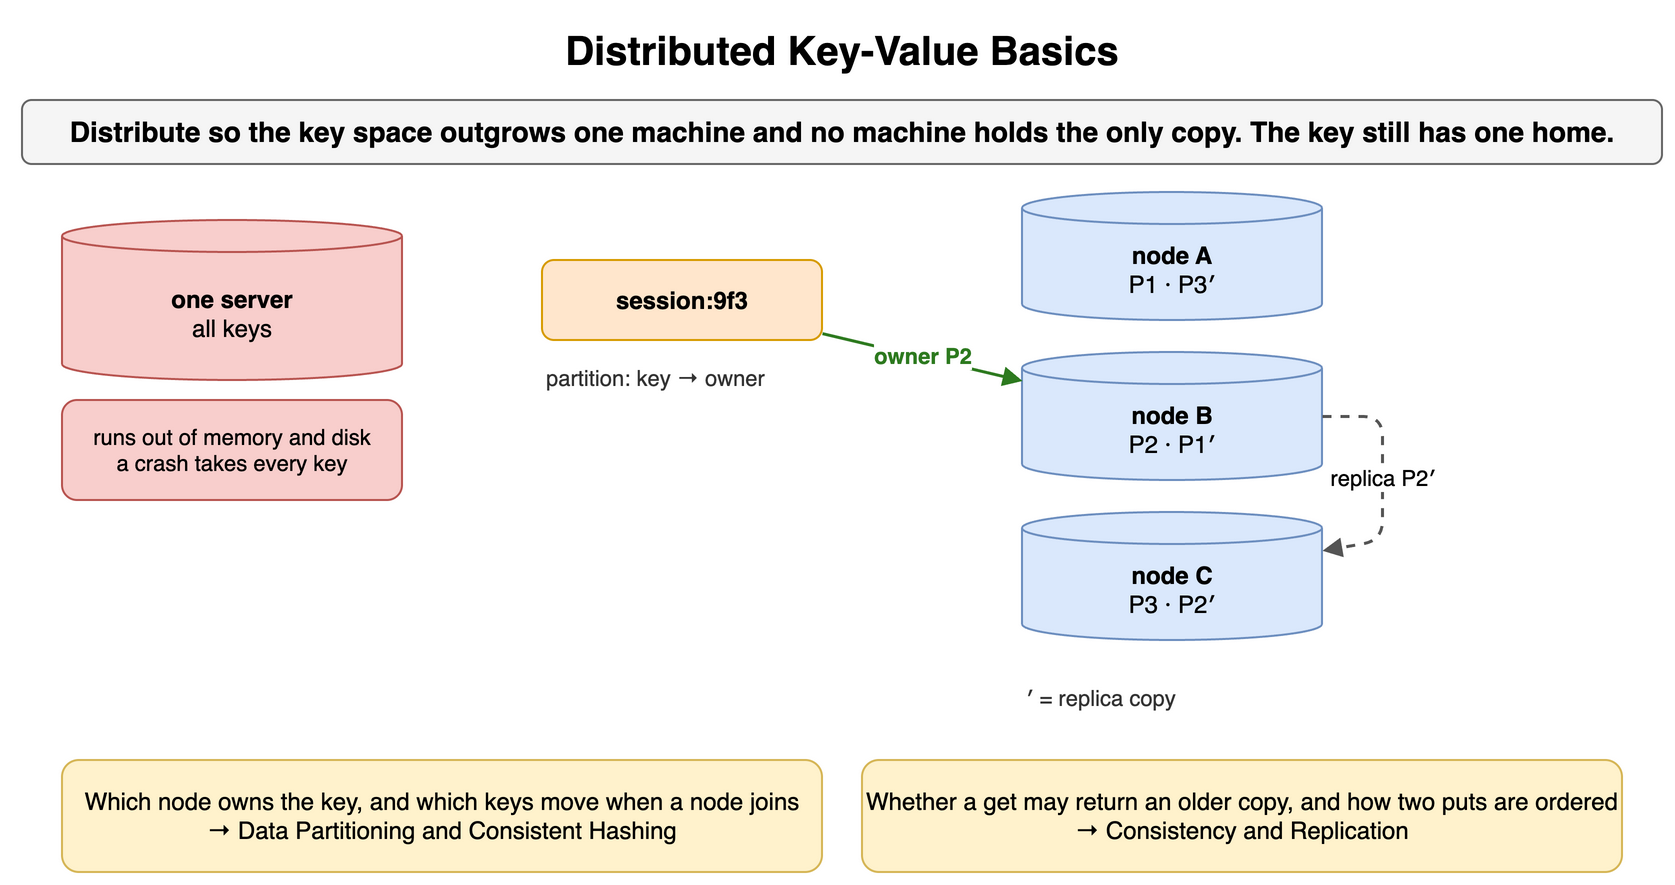

The diagram above was exported from draw.io. Its source (the exported page's mxGraphModel, read from the mxfile embedded in the PNG):
<mxGraphModel dx="900" dy="460" grid="1" gridSize="10" guides="1" tooltips="1" connect="1" arrows="1" fold="1" page="1" pageScale="1" pageWidth="900" pageHeight="460" math="0" shadow="0">
  <root>
    <mxCell id="0" />
    <mxCell id="1" parent="0" />
    <mxCell id="e1" value="Distributed Key-Value Basics" style="text;html=1;align=center;verticalAlign=middle;whiteSpace=wrap;fontSize=20;fontStyle=1;" vertex="1" parent="1">
      <mxGeometry x="40" y="10" width="820" height="30" as="geometry" />
    </mxCell>
    <mxCell id="e2" value="Distribute so the key space outgrows one machine and no machine holds the only copy. The key still has one home." style="rounded=1;whiteSpace=wrap;html=1;fillColor=#f5f5f5;strokeColor=#666666;fontStyle=1;fontSize=14;" vertex="1" parent="1">
      <mxGeometry x="40" y="50" width="820" height="32" as="geometry" />
    </mxCell>
    <mxCell id="e3" value="one server&lt;br&gt;&lt;span style='font-weight:normal'&gt;all keys&lt;/span&gt;" style="shape=cylinder3;whiteSpace=wrap;html=1;boundedLbl=1;backgroundOutline=1;size=8;fillColor=#f8cecc;strokeColor=#b85450;fontStyle=1;fontSize=12;" vertex="1" parent="1">
      <mxGeometry x="60" y="110" width="170" height="80" as="geometry" />
    </mxCell>
    <mxCell id="e4" value="runs out of memory and disk&lt;br&gt;a crash takes every key" style="rounded=1;whiteSpace=wrap;html=1;fillColor=#f8cecc;strokeColor=#b85450;fontSize=11;align=center;" vertex="1" parent="1">
      <mxGeometry x="60" y="200" width="170" height="50" as="geometry" />
    </mxCell>
    <mxCell id="e5" value="session:9f3" style="rounded=1;whiteSpace=wrap;html=1;fillColor=#ffe6cc;strokeColor=#d79b00;fontSize=12;align=center;fontStyle=1;" vertex="1" parent="1">
      <mxGeometry x="300" y="130" width="140" height="40" as="geometry" />
    </mxCell>
    <mxCell id="e6" value="partition: key → owner" style="text;html=1;whiteSpace=wrap;fontSize=11;align=left;verticalAlign=middle;fontSize=11;fontColor=#333333;" vertex="1" parent="1">
      <mxGeometry x="300" y="180" width="200" height="18" as="geometry" />
    </mxCell>
    <mxCell id="e7" value="node A&lt;br&gt;&lt;span style='font-weight:normal'&gt;P1 · P3′&lt;/span&gt;" style="shape=cylinder3;whiteSpace=wrap;html=1;boundedLbl=1;backgroundOutline=1;size=8;fillColor=#dae8fc;strokeColor=#6c8ebf;fontStyle=1;fontSize=12;" vertex="1" parent="1">
      <mxGeometry x="540" y="96" width="150" height="64" as="geometry" />
    </mxCell>
    <mxCell id="e8" value="node B&lt;br&gt;&lt;span style='font-weight:normal'&gt;P2 · P1′&lt;/span&gt;" style="shape=cylinder3;whiteSpace=wrap;html=1;boundedLbl=1;backgroundOutline=1;size=8;fillColor=#dae8fc;strokeColor=#6c8ebf;fontStyle=1;fontSize=12;" vertex="1" parent="1">
      <mxGeometry x="540" y="176" width="150" height="64" as="geometry" />
    </mxCell>
    <mxCell id="e9" value="node C&lt;br&gt;&lt;span style='font-weight:normal'&gt;P3 · P2′&lt;/span&gt;" style="shape=cylinder3;whiteSpace=wrap;html=1;boundedLbl=1;backgroundOutline=1;size=8;fillColor=#dae8fc;strokeColor=#6c8ebf;fontStyle=1;fontSize=12;" vertex="1" parent="1">
      <mxGeometry x="540" y="256" width="150" height="64" as="geometry" />
    </mxCell>
    <mxCell id="e10" value="owner P2" style="endArrow=block;endSize=6;html=1;strokeWidth=1.5;strokeColor=#2d7a1f;fontSize=11;labelBackgroundColor=#ffffff;fontColor=#2d7a1f;fontStyle=1;" edge="1" parent="1" source="e5" target="e8">
      <mxGeometry relative="1" as="geometry" />
    </mxCell>
    <mxCell id="e11" value="replica P2′" style="endArrow=block;endSize=6;html=1;strokeWidth=1.5;strokeColor=#555555;fontSize=11;labelBackgroundColor=#ffffff;dashed=1;" edge="1" parent="1" source="e8" target="e9">
      <mxGeometry relative="1" as="geometry">
        <Array as="points">
          <mxPoint x="720" y="208" />
          <mxPoint x="720" y="270" />
        </Array>
      </mxGeometry>
    </mxCell>
    <mxCell id="e12" value="′ = replica copy" style="text;html=1;whiteSpace=wrap;fontSize=11;align=left;verticalAlign=middle;fontSize=11;fontColor=#333333;" vertex="1" parent="1">
      <mxGeometry x="540" y="340" width="150" height="18" as="geometry" />
    </mxCell>
    <mxCell id="e13" value="Which node owns the key, and which keys move when a node joins&lt;br&gt;→ Data Partitioning and Consistent Hashing" style="rounded=1;whiteSpace=wrap;html=1;fillColor=#fff2cc;strokeColor=#d6b656;fontSize=12;align=center;" vertex="1" parent="1">
      <mxGeometry x="60" y="380" width="380" height="56" as="geometry" />
    </mxCell>
    <mxCell id="e14" value="Whether a get may return an older copy, and how two puts are ordered&lt;br&gt;→ Consistency and Replication" style="rounded=1;whiteSpace=wrap;html=1;fillColor=#fff2cc;strokeColor=#d6b656;fontSize=12;align=center;" vertex="1" parent="1">
      <mxGeometry x="460" y="380" width="380" height="56" as="geometry" />
    </mxCell>
  </root>
</mxGraphModel>